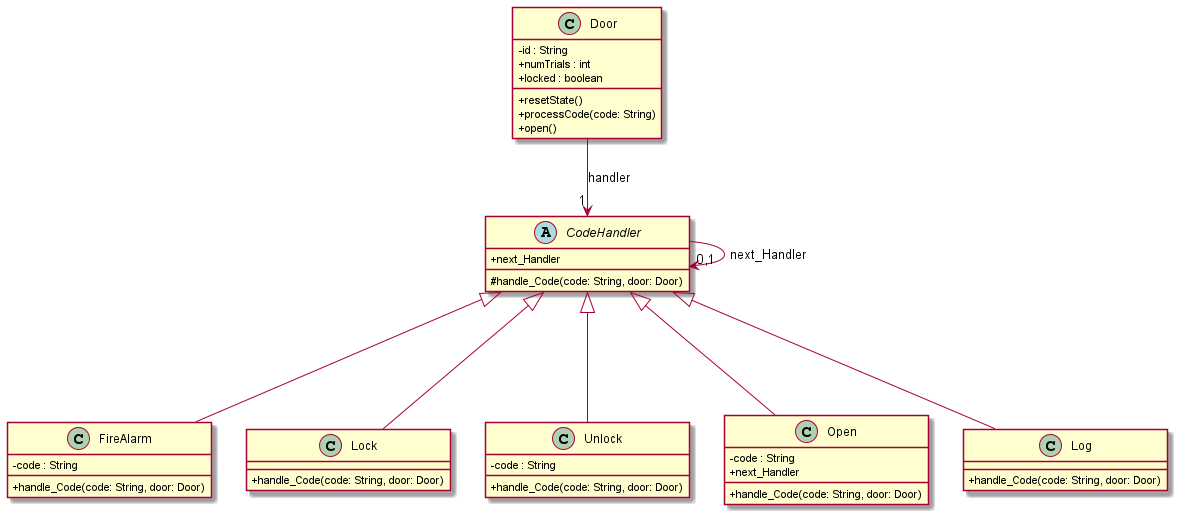

The diagram above was rendered by PlantUML. Its source (embedded in the PNG):
@startuml

skinparam classAttributeIconSize 0



abstract class CodeHandler {
+ next_Handler
# handle_Code(code: String, door: Door)
}

class Door {
- id : String
+ numTrials : int
+ locked : boolean
+ resetState()
+ processCode(code: String)
+ open()
}

class FireAlarm{
- code : String
+ handle_Code(code: String, door: Door)
}

class Lock{
+ handle_Code(code: String, door: Door)
}

class Unlock{
- code : String
+handle_Code(code: String, door: Door)
}

class Open{
- code : String
+ next_Handler
+ handle_Code(code: String, door: Door)
}

class Log{
+handle_Code(code: String, door: Door)
}

Door -down-> "1" CodeHandler : handler
CodeHandler -> "0,1" CodeHandler : next_Handler
CodeHandler <|--down- Lock
CodeHandler <|--down- Unlock
CodeHandler <|--down- Log
CodeHandler <|--down- Open
CodeHandler <|--down- FireAlarm



@enduml